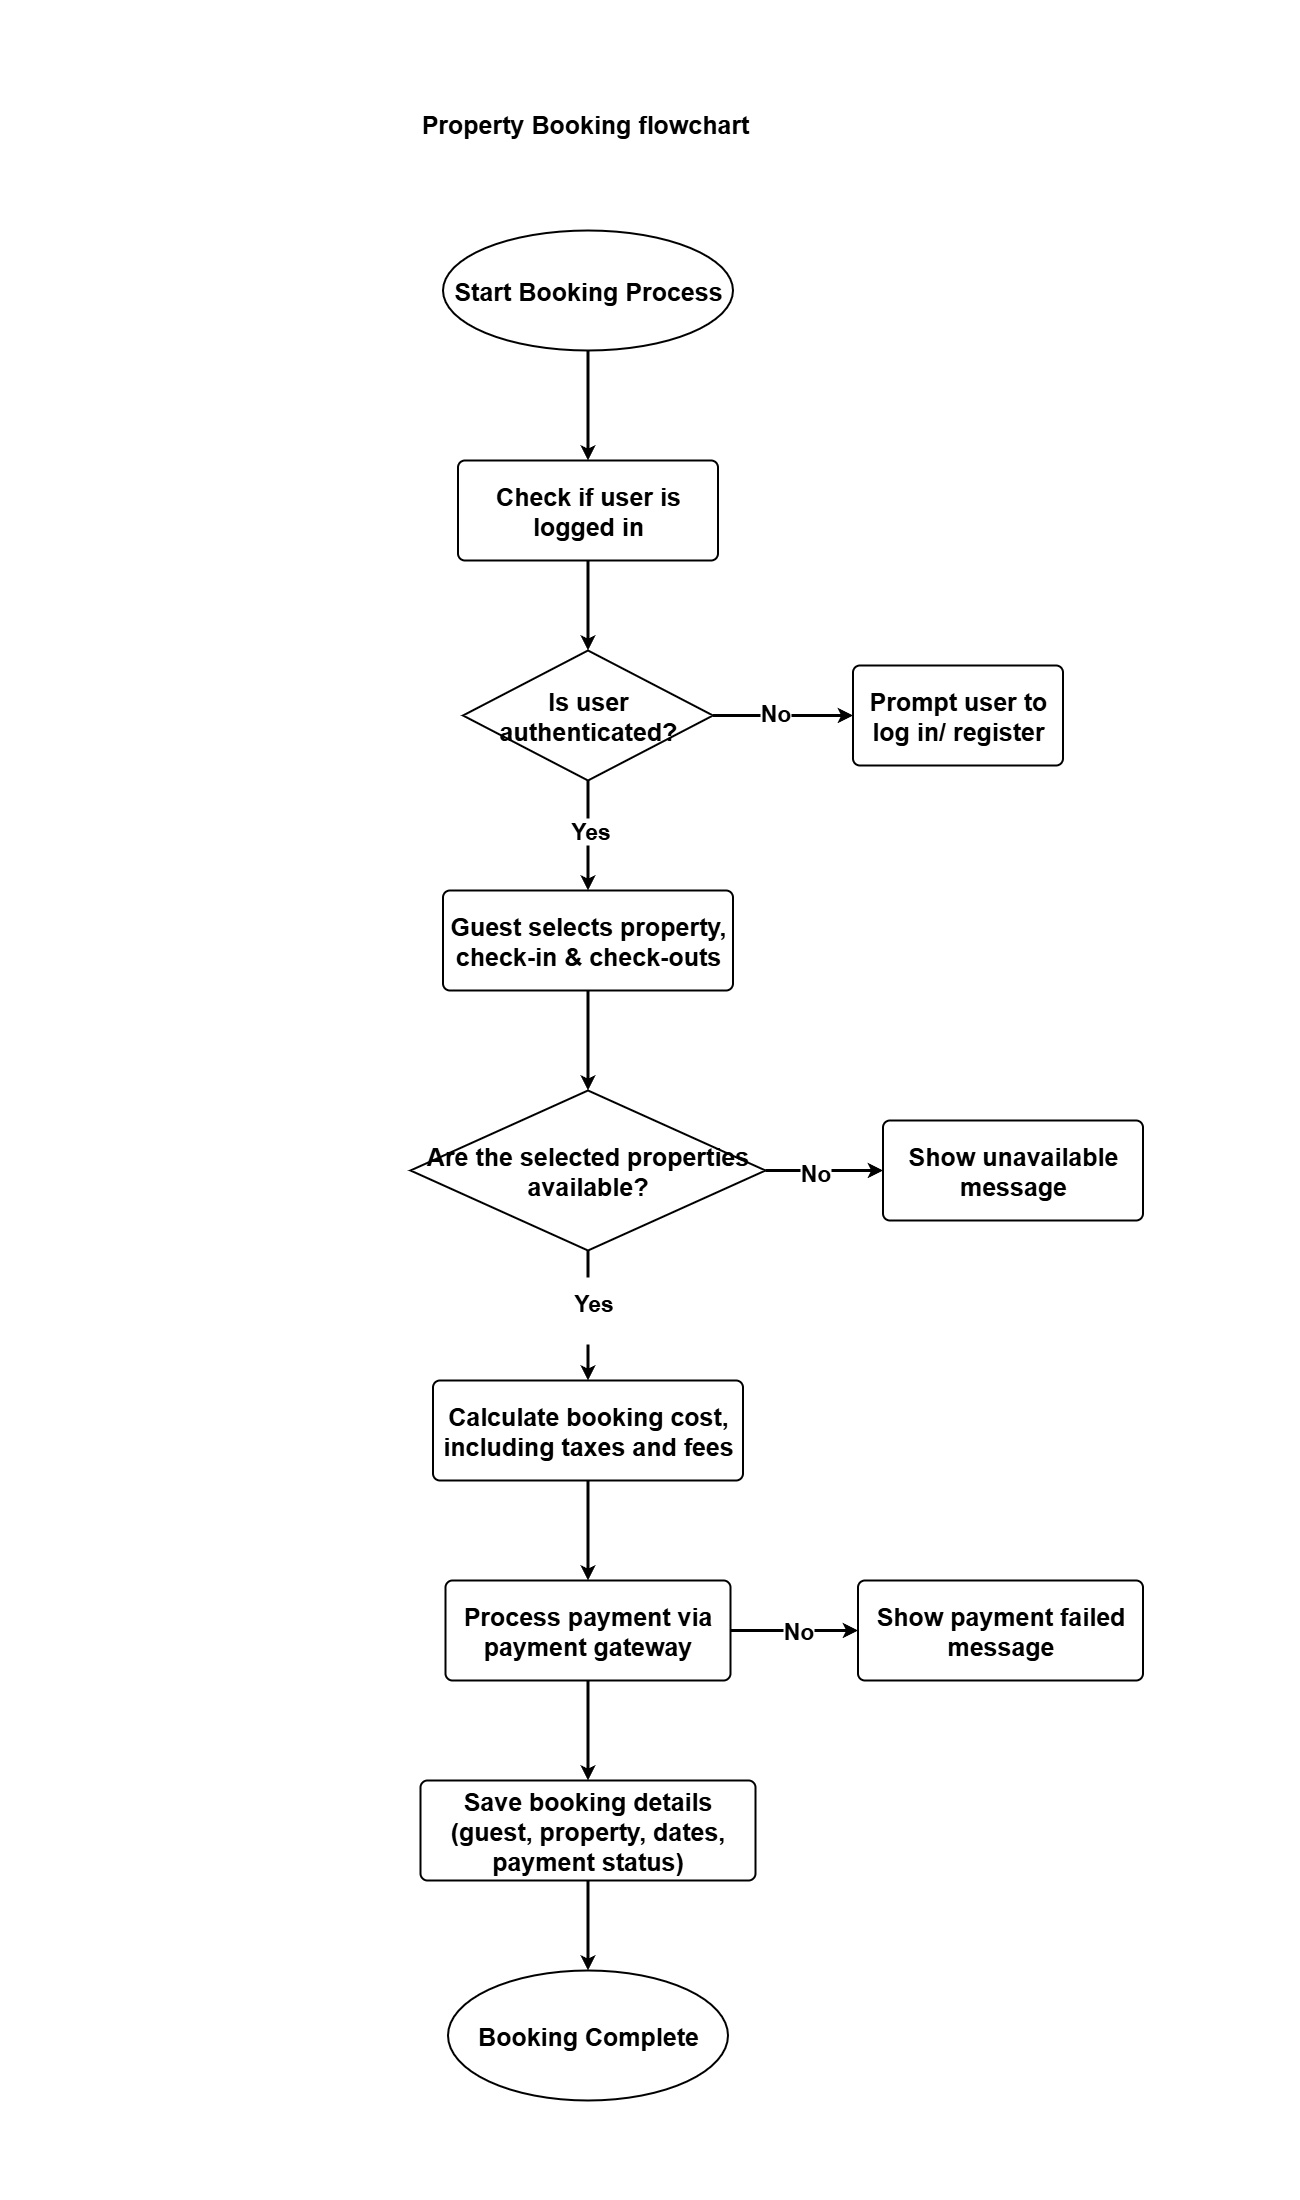

The diagram above was exported from draw.io. Its source (the exported page's mxGraphModel, read from the mxfile embedded in the PNG):
<mxGraphModel dx="2650" dy="2755" grid="1" gridSize="10" guides="1" tooltips="1" connect="1" arrows="1" fold="1" page="1" pageScale="1" pageWidth="1300" pageHeight="1100" math="0" shadow="0">
  <root>
    <mxCell id="0" />
    <mxCell id="1" parent="0" />
    <mxCell id="9xV9MagLf9aQ5l_cE5c5-122" value="&lt;font style=&quot;font-size: 25px;&quot;&gt;&lt;b style=&quot;&quot;&gt;Start Booking Process&lt;/b&gt;&lt;/font&gt;" style="strokeWidth=2;html=1;shape=mxgraph.flowchart.start_1;whiteSpace=wrap;" vertex="1" parent="1">
      <mxGeometry x="442.5" y="230" width="290" height="120" as="geometry" />
    </mxCell>
    <mxCell id="9xV9MagLf9aQ5l_cE5c5-123" value="&lt;font style=&quot;font-size: 25px;&quot;&gt;&lt;b&gt;Check if user is logged in&lt;/b&gt;&lt;/font&gt;" style="rounded=1;whiteSpace=wrap;html=1;absoluteArcSize=1;arcSize=14;strokeWidth=2;" vertex="1" parent="1">
      <mxGeometry x="457.5" y="460" width="260" height="100" as="geometry" />
    </mxCell>
    <mxCell id="9xV9MagLf9aQ5l_cE5c5-124" value="&lt;b&gt;&lt;font style=&quot;font-size: 25px;&quot;&gt;Is user authenticated?&lt;/font&gt;&lt;/b&gt;" style="strokeWidth=2;html=1;shape=mxgraph.flowchart.decision;whiteSpace=wrap;" vertex="1" parent="1">
      <mxGeometry x="462.5" y="650" width="250" height="130" as="geometry" />
    </mxCell>
    <mxCell id="9xV9MagLf9aQ5l_cE5c5-125" value="&lt;b&gt;&lt;font style=&quot;font-size: 25px;&quot;&gt;Prompt user to log in/ register&lt;/font&gt;&lt;/b&gt;" style="rounded=1;whiteSpace=wrap;html=1;absoluteArcSize=1;arcSize=14;strokeWidth=2;" vertex="1" parent="1">
      <mxGeometry x="852.5" y="665" width="210" height="100" as="geometry" />
    </mxCell>
    <mxCell id="9xV9MagLf9aQ5l_cE5c5-126" value="&lt;b&gt;&lt;font style=&quot;font-size: 25px;&quot;&gt;Guest selects property, check-in &amp;amp; check-outs&lt;/font&gt;&lt;/b&gt;" style="rounded=1;whiteSpace=wrap;html=1;absoluteArcSize=1;arcSize=14;strokeWidth=2;" vertex="1" parent="1">
      <mxGeometry x="442.5" y="890" width="290" height="100" as="geometry" />
    </mxCell>
    <mxCell id="9xV9MagLf9aQ5l_cE5c5-127" value="&lt;b&gt;&lt;font style=&quot;font-size: 25px;&quot;&gt;Are the selected properties available?&lt;/font&gt;&lt;/b&gt;" style="strokeWidth=2;html=1;shape=mxgraph.flowchart.decision;whiteSpace=wrap;" vertex="1" parent="1">
      <mxGeometry x="410" y="1090" width="355" height="160" as="geometry" />
    </mxCell>
    <mxCell id="9xV9MagLf9aQ5l_cE5c5-128" value="&lt;b&gt;&lt;font style=&quot;font-size: 25px;&quot;&gt;Show unavailable message&lt;/font&gt;&lt;/b&gt;" style="rounded=1;whiteSpace=wrap;html=1;absoluteArcSize=1;arcSize=14;strokeWidth=2;" vertex="1" parent="1">
      <mxGeometry x="882.5" y="1120" width="260" height="100" as="geometry" />
    </mxCell>
    <mxCell id="9xV9MagLf9aQ5l_cE5c5-129" value="&lt;b&gt;&lt;font style=&quot;font-size: 25px;&quot;&gt;Calculate booking cost, including taxes and fees&lt;/font&gt;&lt;/b&gt;" style="rounded=1;whiteSpace=wrap;html=1;absoluteArcSize=1;arcSize=14;strokeWidth=2;" vertex="1" parent="1">
      <mxGeometry x="432.5" y="1380" width="310" height="100" as="geometry" />
    </mxCell>
    <mxCell id="9xV9MagLf9aQ5l_cE5c5-130" value="&lt;b&gt;&lt;font style=&quot;font-size: 25px;&quot;&gt;Process payment via payment gateway&lt;/font&gt;&lt;/b&gt;" style="rounded=1;whiteSpace=wrap;html=1;absoluteArcSize=1;arcSize=14;strokeWidth=2;" vertex="1" parent="1">
      <mxGeometry x="445" y="1580" width="285" height="100" as="geometry" />
    </mxCell>
    <mxCell id="9xV9MagLf9aQ5l_cE5c5-131" value="&lt;b&gt;&lt;font style=&quot;font-size: 25px;&quot;&gt;Save booking details (guest, property, dates, payment status)&lt;/font&gt;&lt;/b&gt;" style="rounded=1;whiteSpace=wrap;html=1;absoluteArcSize=1;arcSize=14;strokeWidth=2;" vertex="1" parent="1">
      <mxGeometry x="420" y="1780" width="335" height="100" as="geometry" />
    </mxCell>
    <mxCell id="9xV9MagLf9aQ5l_cE5c5-132" value="&lt;b&gt;&lt;font style=&quot;font-size: 25px;&quot;&gt;Booking Complete&lt;/font&gt;&lt;/b&gt;" style="strokeWidth=2;html=1;shape=mxgraph.flowchart.start_1;whiteSpace=wrap;" vertex="1" parent="1">
      <mxGeometry x="447.5" y="1970" width="280" height="130" as="geometry" />
    </mxCell>
    <mxCell id="9xV9MagLf9aQ5l_cE5c5-133" value="&lt;b&gt;&lt;font style=&quot;font-size: 25px;&quot;&gt;Show payment failed message&lt;/font&gt;&lt;/b&gt;" style="rounded=1;whiteSpace=wrap;html=1;absoluteArcSize=1;arcSize=14;strokeWidth=2;" vertex="1" parent="1">
      <mxGeometry x="857.5" y="1580" width="285" height="100" as="geometry" />
    </mxCell>
    <mxCell id="9xV9MagLf9aQ5l_cE5c5-134" value="" style="endArrow=classic;html=1;rounded=0;exitX=0.5;exitY=1;exitDx=0;exitDy=0;exitPerimeter=0;entryX=0.5;entryY=0;entryDx=0;entryDy=0;startSize=6;strokeWidth=3;" edge="1" parent="1" source="9xV9MagLf9aQ5l_cE5c5-122" target="9xV9MagLf9aQ5l_cE5c5-123">
      <mxGeometry width="50" height="50" relative="1" as="geometry">
        <mxPoint x="642.5" y="1130" as="sourcePoint" />
        <mxPoint x="692.5" y="1080" as="targetPoint" />
      </mxGeometry>
    </mxCell>
    <mxCell id="9xV9MagLf9aQ5l_cE5c5-136" value="" style="endArrow=classic;html=1;rounded=0;exitX=0.5;exitY=1;exitDx=0;exitDy=0;startSize=6;strokeWidth=3;entryX=0.5;entryY=0;entryDx=0;entryDy=0;entryPerimeter=0;" edge="1" parent="1" source="9xV9MagLf9aQ5l_cE5c5-123" target="9xV9MagLf9aQ5l_cE5c5-124">
      <mxGeometry width="50" height="50" relative="1" as="geometry">
        <mxPoint x="586.59" y="570" as="sourcePoint" />
        <mxPoint x="586.5" y="650" as="targetPoint" />
      </mxGeometry>
    </mxCell>
    <mxCell id="9xV9MagLf9aQ5l_cE5c5-137" value="" style="endArrow=classic;html=1;rounded=0;exitX=0.5;exitY=1;exitDx=0;exitDy=0;exitPerimeter=0;entryX=0.5;entryY=0;entryDx=0;entryDy=0;startSize=6;strokeWidth=3;" edge="1" parent="1" source="9xV9MagLf9aQ5l_cE5c5-124" target="9xV9MagLf9aQ5l_cE5c5-126">
      <mxGeometry width="50" height="50" relative="1" as="geometry">
        <mxPoint x="586.59" y="780" as="sourcePoint" />
        <mxPoint x="586.59" y="890" as="targetPoint" />
      </mxGeometry>
    </mxCell>
    <mxCell id="9xV9MagLf9aQ5l_cE5c5-138" value="" style="endArrow=classic;html=1;rounded=0;exitX=0.5;exitY=1;exitDx=0;exitDy=0;startSize=6;strokeWidth=3;entryX=0.5;entryY=0;entryDx=0;entryDy=0;entryPerimeter=0;" edge="1" parent="1" source="9xV9MagLf9aQ5l_cE5c5-126" target="9xV9MagLf9aQ5l_cE5c5-127">
      <mxGeometry width="50" height="50" relative="1" as="geometry">
        <mxPoint x="586.59" y="990" as="sourcePoint" />
        <mxPoint x="586.5" y="1100" as="targetPoint" />
      </mxGeometry>
    </mxCell>
    <mxCell id="9xV9MagLf9aQ5l_cE5c5-139" value="&#10;&lt;b style=&quot;forced-color-adjust: none; color: rgb(0, 0, 0); font-family: Helvetica; font-size: 11px; font-style: normal; font-variant-ligatures: normal; font-variant-caps: normal; letter-spacing: normal; orphans: 2; text-align: center; text-indent: 0px; text-transform: none; widows: 2; word-spacing: 0px; -webkit-text-stroke-width: 0px; white-space: nowrap; text-decoration-thickness: initial; text-decoration-style: initial; text-decoration-color: initial;&quot;&gt;&lt;font style=&quot;forced-color-adjust: none; font-size: 23px;&quot;&gt;Yes&lt;/font&gt;&lt;/b&gt;&#10;&#10;" style="endArrow=classic;html=1;rounded=0;exitX=0.5;exitY=1;exitDx=0;exitDy=0;exitPerimeter=0;entryX=0.5;entryY=0;entryDx=0;entryDy=0;startSize=6;strokeWidth=3;" edge="1" parent="1" source="9xV9MagLf9aQ5l_cE5c5-127" target="9xV9MagLf9aQ5l_cE5c5-129">
      <mxGeometry x="-0.0769" y="5" width="50" height="50" relative="1" as="geometry">
        <mxPoint x="586.5899999999999" y="1250" as="sourcePoint" />
        <mxPoint x="586.5899999999999" y="1360" as="targetPoint" />
        <mxPoint as="offset" />
      </mxGeometry>
    </mxCell>
    <mxCell id="9xV9MagLf9aQ5l_cE5c5-140" value="" style="endArrow=classic;html=1;rounded=0;exitX=0.5;exitY=1;exitDx=0;exitDy=0;entryX=0.5;entryY=0;entryDx=0;entryDy=0;startSize=6;strokeWidth=3;" edge="1" parent="1" source="9xV9MagLf9aQ5l_cE5c5-129" target="9xV9MagLf9aQ5l_cE5c5-130">
      <mxGeometry width="50" height="50" relative="1" as="geometry">
        <mxPoint x="582.5" y="1540" as="sourcePoint" />
        <mxPoint x="582.5" y="1670" as="targetPoint" />
      </mxGeometry>
    </mxCell>
    <mxCell id="9xV9MagLf9aQ5l_cE5c5-141" value="" style="endArrow=classic;html=1;rounded=0;exitX=0.5;exitY=1;exitDx=0;exitDy=0;entryX=0.5;entryY=0;entryDx=0;entryDy=0;startSize=6;strokeWidth=3;" edge="1" parent="1" source="9xV9MagLf9aQ5l_cE5c5-130" target="9xV9MagLf9aQ5l_cE5c5-131">
      <mxGeometry width="50" height="50" relative="1" as="geometry">
        <mxPoint x="572.5" y="1720" as="sourcePoint" />
        <mxPoint x="572.5" y="1850" as="targetPoint" />
      </mxGeometry>
    </mxCell>
    <mxCell id="9xV9MagLf9aQ5l_cE5c5-142" value="" style="endArrow=classic;html=1;rounded=0;exitX=0.5;exitY=1;exitDx=0;exitDy=0;entryX=0.5;entryY=0;entryDx=0;entryDy=0;startSize=6;strokeWidth=3;entryPerimeter=0;" edge="1" parent="1" source="9xV9MagLf9aQ5l_cE5c5-131" target="9xV9MagLf9aQ5l_cE5c5-132">
      <mxGeometry width="50" height="50" relative="1" as="geometry">
        <mxPoint x="572.5" y="1910" as="sourcePoint" />
        <mxPoint x="572.5" y="2040" as="targetPoint" />
      </mxGeometry>
    </mxCell>
    <mxCell id="9xV9MagLf9aQ5l_cE5c5-143" value="" style="endArrow=classic;html=1;rounded=0;exitX=1;exitY=0.5;exitDx=0;exitDy=0;exitPerimeter=0;entryX=0;entryY=0.5;entryDx=0;entryDy=0;startSize=6;strokeWidth=3;" edge="1" parent="1" source="9xV9MagLf9aQ5l_cE5c5-127" target="9xV9MagLf9aQ5l_cE5c5-128">
      <mxGeometry width="50" height="50" relative="1" as="geometry">
        <mxPoint x="842.5" y="1170" as="sourcePoint" />
        <mxPoint x="842.5" y="1300" as="targetPoint" />
      </mxGeometry>
    </mxCell>
    <mxCell id="9xV9MagLf9aQ5l_cE5c5-144" value="" style="endArrow=classic;html=1;rounded=0;exitX=1;exitY=0.5;exitDx=0;exitDy=0;entryX=0;entryY=0.5;entryDx=0;entryDy=0;startSize=6;strokeWidth=3;" edge="1" parent="1" source="9xV9MagLf9aQ5l_cE5c5-130" target="9xV9MagLf9aQ5l_cE5c5-133">
      <mxGeometry width="50" height="50" relative="1" as="geometry">
        <mxPoint x="792.5" y="1610" as="sourcePoint" />
        <mxPoint x="792.5" y="1740" as="targetPoint" />
      </mxGeometry>
    </mxCell>
    <mxCell id="9xV9MagLf9aQ5l_cE5c5-149" value="&lt;b&gt;&lt;font style=&quot;font-size: 23px;&quot;&gt;No&lt;/font&gt;&lt;/b&gt;" style="edgeLabel;html=1;align=center;verticalAlign=middle;resizable=0;points=[];fontFamily=Helvetica;fontSize=11;fontColor=default;labelBackgroundColor=default;" vertex="1" connectable="0" parent="9xV9MagLf9aQ5l_cE5c5-144">
      <mxGeometry x="0.0569" y="2" relative="1" as="geometry">
        <mxPoint as="offset" />
      </mxGeometry>
    </mxCell>
    <mxCell id="9xV9MagLf9aQ5l_cE5c5-145" value="" style="endArrow=classic;html=1;rounded=0;exitX=1;exitY=0.5;exitDx=0;exitDy=0;exitPerimeter=0;entryX=0;entryY=0.5;entryDx=0;entryDy=0;startSize=6;strokeWidth=3;" edge="1" parent="1" source="9xV9MagLf9aQ5l_cE5c5-124" target="9xV9MagLf9aQ5l_cE5c5-125">
      <mxGeometry width="50" height="50" relative="1" as="geometry">
        <mxPoint x="772.5" y="700" as="sourcePoint" />
        <mxPoint x="772.5" y="830" as="targetPoint" />
      </mxGeometry>
    </mxCell>
    <mxCell id="9xV9MagLf9aQ5l_cE5c5-150" value="&lt;b&gt;&lt;font style=&quot;font-size: 23px;&quot;&gt;No&lt;/font&gt;&lt;/b&gt;" style="edgeLabel;html=1;align=center;verticalAlign=middle;resizable=0;points=[];fontFamily=Helvetica;fontSize=11;fontColor=default;labelBackgroundColor=default;" vertex="1" connectable="0" parent="1">
      <mxGeometry x="812.5" y="1170" as="geometry" />
    </mxCell>
    <mxCell id="9xV9MagLf9aQ5l_cE5c5-151" value="&lt;b&gt;&lt;font style=&quot;font-size: 23px;&quot;&gt;No&lt;/font&gt;&lt;/b&gt;" style="edgeLabel;html=1;align=center;verticalAlign=middle;resizable=0;points=[];fontFamily=Helvetica;fontSize=11;fontColor=default;labelBackgroundColor=default;" vertex="1" connectable="0" parent="1">
      <mxGeometry x="772.5" y="710" as="geometry" />
    </mxCell>
    <mxCell id="9xV9MagLf9aQ5l_cE5c5-152" value="&lt;b&gt;&lt;font style=&quot;font-size: 23px;&quot;&gt;Yes&lt;/font&gt;&lt;/b&gt;" style="edgeLabel;html=1;align=center;verticalAlign=middle;resizable=0;points=[];fontFamily=Helvetica;fontSize=11;fontColor=default;labelBackgroundColor=default;" vertex="1" connectable="0" parent="1">
      <mxGeometry x="562.5" y="810" as="geometry">
        <mxPoint x="25" y="18" as="offset" />
      </mxGeometry>
    </mxCell>
    <mxCell id="9xV9MagLf9aQ5l_cE5c5-153" value="&lt;b&gt;&lt;font style=&quot;font-size: 25px;&quot;&gt;Property Booking flowchart&amp;nbsp;&lt;/font&gt;&lt;/b&gt;" style="text;html=1;align=center;verticalAlign=middle;resizable=0;points=[];autosize=1;strokeColor=none;fillColor=none;fontFamily=Helvetica;fontSize=11;fontColor=default;labelBackgroundColor=default;" vertex="1" parent="1">
      <mxGeometry x="407.5" y="103" width="360" height="40" as="geometry" />
    </mxCell>
  </root>
</mxGraphModel>